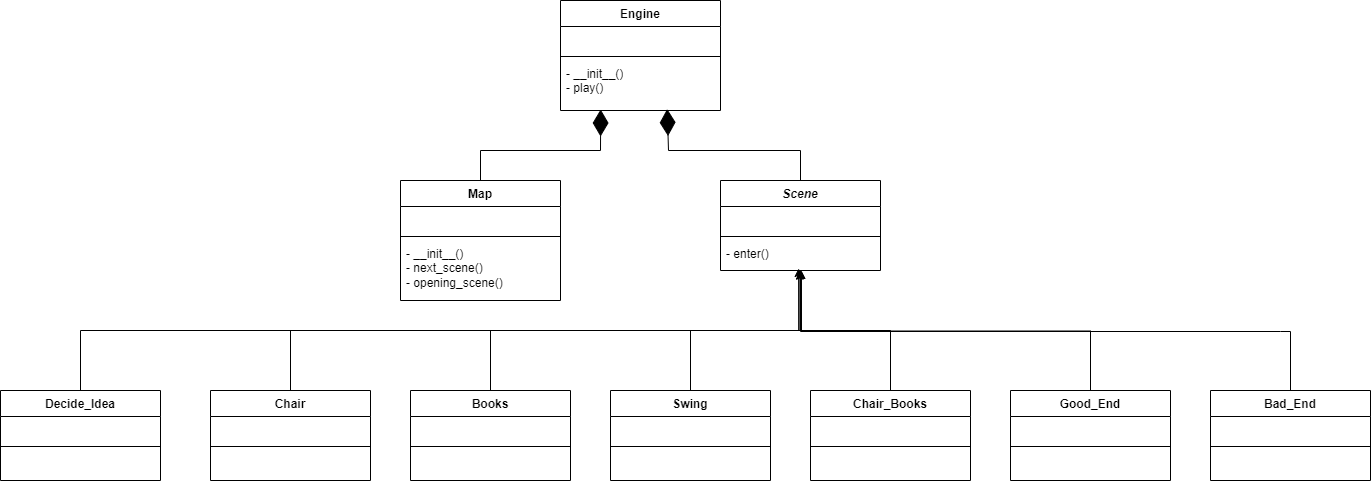

The diagram above was exported from draw.io. Its source (the exported page's mxGraphModel, read from the mxfile embedded in the PNG):
<mxGraphModel dx="2643" dy="923" grid="1" gridSize="10" guides="1" tooltips="1" connect="1" arrows="1" fold="1" page="1" pageScale="1" pageWidth="850" pageHeight="1100" math="0" shadow="0">
  <root>
    <mxCell id="0" />
    <mxCell id="1" parent="0" />
    <mxCell id="3jZ2_5sMPLDztxVWkTwY-1" value="Engine" style="swimlane;fontStyle=1;align=center;verticalAlign=top;childLayout=stackLayout;horizontal=1;startSize=26;horizontalStack=0;resizeParent=1;resizeParentMax=0;resizeLast=0;collapsible=1;marginBottom=0;whiteSpace=wrap;html=1;" parent="1" vertex="1">
      <mxGeometry x="500" y="60" width="160" height="110" as="geometry" />
    </mxCell>
    <mxCell id="3jZ2_5sMPLDztxVWkTwY-2" value="&amp;nbsp;" style="text;strokeColor=none;fillColor=none;align=left;verticalAlign=top;spacingLeft=4;spacingRight=4;overflow=hidden;rotatable=0;points=[[0,0.5],[1,0.5]];portConstraint=eastwest;whiteSpace=wrap;html=1;" parent="3jZ2_5sMPLDztxVWkTwY-1" vertex="1">
      <mxGeometry y="26" width="160" height="26" as="geometry" />
    </mxCell>
    <mxCell id="3jZ2_5sMPLDztxVWkTwY-3" value="" style="line;strokeWidth=1;fillColor=none;align=left;verticalAlign=middle;spacingTop=-1;spacingLeft=3;spacingRight=3;rotatable=0;labelPosition=right;points=[];portConstraint=eastwest;strokeColor=inherit;" parent="3jZ2_5sMPLDztxVWkTwY-1" vertex="1">
      <mxGeometry y="52" width="160" height="8" as="geometry" />
    </mxCell>
    <mxCell id="3jZ2_5sMPLDztxVWkTwY-4" value="- __init__()&lt;br&gt;- play()" style="text;strokeColor=none;fillColor=none;align=left;verticalAlign=top;spacingLeft=4;spacingRight=4;overflow=hidden;rotatable=0;points=[[0,0.5],[1,0.5]];portConstraint=eastwest;whiteSpace=wrap;html=1;" parent="3jZ2_5sMPLDztxVWkTwY-1" vertex="1">
      <mxGeometry y="60" width="160" height="50" as="geometry" />
    </mxCell>
    <mxCell id="3jZ2_5sMPLDztxVWkTwY-6" value="&lt;i&gt;Scene&lt;/i&gt;" style="swimlane;fontStyle=1;align=center;verticalAlign=top;childLayout=stackLayout;horizontal=1;startSize=26;horizontalStack=0;resizeParent=1;resizeParentMax=0;resizeLast=0;collapsible=1;marginBottom=0;whiteSpace=wrap;html=1;" parent="1" vertex="1">
      <mxGeometry x="660" y="240" width="160" height="90" as="geometry" />
    </mxCell>
    <mxCell id="3jZ2_5sMPLDztxVWkTwY-7" value="&amp;nbsp;" style="text;strokeColor=none;fillColor=none;align=left;verticalAlign=top;spacingLeft=4;spacingRight=4;overflow=hidden;rotatable=0;points=[[0,0.5],[1,0.5]];portConstraint=eastwest;whiteSpace=wrap;html=1;" parent="3jZ2_5sMPLDztxVWkTwY-6" vertex="1">
      <mxGeometry y="26" width="160" height="26" as="geometry" />
    </mxCell>
    <mxCell id="3jZ2_5sMPLDztxVWkTwY-8" value="" style="line;strokeWidth=1;fillColor=none;align=left;verticalAlign=middle;spacingTop=-1;spacingLeft=3;spacingRight=3;rotatable=0;labelPosition=right;points=[];portConstraint=eastwest;strokeColor=inherit;" parent="3jZ2_5sMPLDztxVWkTwY-6" vertex="1">
      <mxGeometry y="52" width="160" height="8" as="geometry" />
    </mxCell>
    <mxCell id="3jZ2_5sMPLDztxVWkTwY-9" value="- enter()" style="text;strokeColor=none;fillColor=none;align=left;verticalAlign=top;spacingLeft=4;spacingRight=4;overflow=hidden;rotatable=0;points=[[0,0.5],[1,0.5]];portConstraint=eastwest;whiteSpace=wrap;html=1;" parent="3jZ2_5sMPLDztxVWkTwY-6" vertex="1">
      <mxGeometry y="60" width="160" height="30" as="geometry" />
    </mxCell>
    <mxCell id="3jZ2_5sMPLDztxVWkTwY-11" value="" style="endArrow=diamondThin;endFill=1;endSize=24;html=1;rounded=0;entryX=0.667;entryY=0.971;entryDx=0;entryDy=0;exitX=0.5;exitY=0;exitDx=0;exitDy=0;entryPerimeter=0;" parent="1" source="3jZ2_5sMPLDztxVWkTwY-6" target="3jZ2_5sMPLDztxVWkTwY-4" edge="1">
      <mxGeometry width="160" relative="1" as="geometry">
        <mxPoint x="760" y="115" as="sourcePoint" />
        <mxPoint x="730" y="210" as="targetPoint" />
        <Array as="points">
          <mxPoint x="740" y="210" />
          <mxPoint x="608" y="210" />
        </Array>
      </mxGeometry>
    </mxCell>
    <mxCell id="3jZ2_5sMPLDztxVWkTwY-12" value="Map" style="swimlane;fontStyle=1;align=center;verticalAlign=top;childLayout=stackLayout;horizontal=1;startSize=26;horizontalStack=0;resizeParent=1;resizeParentMax=0;resizeLast=0;collapsible=1;marginBottom=0;whiteSpace=wrap;html=1;" parent="1" vertex="1">
      <mxGeometry x="340" y="240" width="160" height="120" as="geometry">
        <mxRectangle x="80" y="40" width="60" height="30" as="alternateBounds" />
      </mxGeometry>
    </mxCell>
    <mxCell id="3jZ2_5sMPLDztxVWkTwY-13" value="&amp;nbsp;" style="text;strokeColor=none;fillColor=none;align=left;verticalAlign=top;spacingLeft=4;spacingRight=4;overflow=hidden;rotatable=0;points=[[0,0.5],[1,0.5]];portConstraint=eastwest;whiteSpace=wrap;html=1;" parent="3jZ2_5sMPLDztxVWkTwY-12" vertex="1">
      <mxGeometry y="26" width="160" height="26" as="geometry" />
    </mxCell>
    <mxCell id="3jZ2_5sMPLDztxVWkTwY-14" value="" style="line;strokeWidth=1;fillColor=none;align=left;verticalAlign=middle;spacingTop=-1;spacingLeft=3;spacingRight=3;rotatable=0;labelPosition=right;points=[];portConstraint=eastwest;strokeColor=inherit;" parent="3jZ2_5sMPLDztxVWkTwY-12" vertex="1">
      <mxGeometry y="52" width="160" height="8" as="geometry" />
    </mxCell>
    <mxCell id="3jZ2_5sMPLDztxVWkTwY-15" value="- __init__()&lt;br&gt;- next_scene()&lt;br&gt;- opening_scene()" style="text;strokeColor=none;fillColor=none;align=left;verticalAlign=top;spacingLeft=4;spacingRight=4;overflow=hidden;rotatable=0;points=[[0,0.5],[1,0.5]];portConstraint=eastwest;whiteSpace=wrap;html=1;" parent="3jZ2_5sMPLDztxVWkTwY-12" vertex="1">
      <mxGeometry y="60" width="160" height="60" as="geometry" />
    </mxCell>
    <mxCell id="3jZ2_5sMPLDztxVWkTwY-16" value="" style="endArrow=diamondThin;endFill=1;endSize=24;html=1;rounded=0;entryX=0.251;entryY=0.98;entryDx=0;entryDy=0;exitX=0.5;exitY=0;exitDx=0;exitDy=0;entryPerimeter=0;" parent="1" source="3jZ2_5sMPLDztxVWkTwY-12" target="3jZ2_5sMPLDztxVWkTwY-4" edge="1">
      <mxGeometry width="160" relative="1" as="geometry">
        <mxPoint x="777" y="125" as="sourcePoint" />
        <mxPoint x="670" y="125" as="targetPoint" />
        <Array as="points">
          <mxPoint x="420" y="210" />
          <mxPoint x="540" y="210" />
        </Array>
      </mxGeometry>
    </mxCell>
    <mxCell id="3jZ2_5sMPLDztxVWkTwY-17" value="Books" style="swimlane;fontStyle=1;align=center;verticalAlign=top;childLayout=stackLayout;horizontal=1;startSize=26;horizontalStack=0;resizeParent=1;resizeParentMax=0;resizeLast=0;collapsible=1;marginBottom=0;whiteSpace=wrap;html=1;" parent="1" vertex="1">
      <mxGeometry x="350" y="450" width="160" height="90" as="geometry" />
    </mxCell>
    <mxCell id="3jZ2_5sMPLDztxVWkTwY-18" value="&amp;nbsp;" style="text;strokeColor=none;fillColor=none;align=left;verticalAlign=top;spacingLeft=4;spacingRight=4;overflow=hidden;rotatable=0;points=[[0,0.5],[1,0.5]];portConstraint=eastwest;whiteSpace=wrap;html=1;" parent="3jZ2_5sMPLDztxVWkTwY-17" vertex="1">
      <mxGeometry y="26" width="160" height="26" as="geometry" />
    </mxCell>
    <mxCell id="3jZ2_5sMPLDztxVWkTwY-19" value="" style="line;strokeWidth=1;fillColor=none;align=left;verticalAlign=middle;spacingTop=-1;spacingLeft=3;spacingRight=3;rotatable=0;labelPosition=right;points=[];portConstraint=eastwest;strokeColor=inherit;" parent="3jZ2_5sMPLDztxVWkTwY-17" vertex="1">
      <mxGeometry y="52" width="160" height="8" as="geometry" />
    </mxCell>
    <mxCell id="3jZ2_5sMPLDztxVWkTwY-20" value="&amp;nbsp;" style="text;strokeColor=none;fillColor=none;align=left;verticalAlign=top;spacingLeft=4;spacingRight=4;overflow=hidden;rotatable=0;points=[[0,0.5],[1,0.5]];portConstraint=eastwest;whiteSpace=wrap;html=1;" parent="3jZ2_5sMPLDztxVWkTwY-17" vertex="1">
      <mxGeometry y="60" width="160" height="30" as="geometry" />
    </mxCell>
    <mxCell id="3jZ2_5sMPLDztxVWkTwY-23" style="edgeStyle=orthogonalEdgeStyle;rounded=0;orthogonalLoop=1;jettySize=auto;html=1;exitX=0.5;exitY=0;exitDx=0;exitDy=0;entryX=0.496;entryY=1.022;entryDx=0;entryDy=0;entryPerimeter=0;" parent="1" source="3jZ2_5sMPLDztxVWkTwY-17" target="3jZ2_5sMPLDztxVWkTwY-9" edge="1">
      <mxGeometry relative="1" as="geometry" />
    </mxCell>
    <mxCell id="3jZ2_5sMPLDztxVWkTwY-25" value="Chair" style="swimlane;fontStyle=1;align=center;verticalAlign=top;childLayout=stackLayout;horizontal=1;startSize=26;horizontalStack=0;resizeParent=1;resizeParentMax=0;resizeLast=0;collapsible=1;marginBottom=0;whiteSpace=wrap;html=1;" parent="1" vertex="1">
      <mxGeometry x="150" y="450" width="160" height="90" as="geometry" />
    </mxCell>
    <mxCell id="3jZ2_5sMPLDztxVWkTwY-26" value="&amp;nbsp;" style="text;strokeColor=none;fillColor=none;align=left;verticalAlign=top;spacingLeft=4;spacingRight=4;overflow=hidden;rotatable=0;points=[[0,0.5],[1,0.5]];portConstraint=eastwest;whiteSpace=wrap;html=1;" parent="3jZ2_5sMPLDztxVWkTwY-25" vertex="1">
      <mxGeometry y="26" width="160" height="26" as="geometry" />
    </mxCell>
    <mxCell id="3jZ2_5sMPLDztxVWkTwY-27" value="" style="line;strokeWidth=1;fillColor=none;align=left;verticalAlign=middle;spacingTop=-1;spacingLeft=3;spacingRight=3;rotatable=0;labelPosition=right;points=[];portConstraint=eastwest;strokeColor=inherit;" parent="3jZ2_5sMPLDztxVWkTwY-25" vertex="1">
      <mxGeometry y="52" width="160" height="8" as="geometry" />
    </mxCell>
    <mxCell id="3jZ2_5sMPLDztxVWkTwY-28" value="&amp;nbsp;" style="text;strokeColor=none;fillColor=none;align=left;verticalAlign=top;spacingLeft=4;spacingRight=4;overflow=hidden;rotatable=0;points=[[0,0.5],[1,0.5]];portConstraint=eastwest;whiteSpace=wrap;html=1;" parent="3jZ2_5sMPLDztxVWkTwY-25" vertex="1">
      <mxGeometry y="60" width="160" height="30" as="geometry" />
    </mxCell>
    <mxCell id="3jZ2_5sMPLDztxVWkTwY-29" style="edgeStyle=orthogonalEdgeStyle;rounded=0;orthogonalLoop=1;jettySize=auto;html=1;exitX=0.5;exitY=0;exitDx=0;exitDy=0;entryX=0.501;entryY=0.994;entryDx=0;entryDy=0;entryPerimeter=0;" parent="1" source="3jZ2_5sMPLDztxVWkTwY-25" target="3jZ2_5sMPLDztxVWkTwY-9" edge="1">
      <mxGeometry relative="1" as="geometry" />
    </mxCell>
    <mxCell id="3jZ2_5sMPLDztxVWkTwY-30" value="Swing" style="swimlane;fontStyle=1;align=center;verticalAlign=top;childLayout=stackLayout;horizontal=1;startSize=26;horizontalStack=0;resizeParent=1;resizeParentMax=0;resizeLast=0;collapsible=1;marginBottom=0;whiteSpace=wrap;html=1;" parent="1" vertex="1">
      <mxGeometry x="550" y="450" width="160" height="90" as="geometry" />
    </mxCell>
    <mxCell id="3jZ2_5sMPLDztxVWkTwY-31" value="&amp;nbsp;" style="text;strokeColor=none;fillColor=none;align=left;verticalAlign=top;spacingLeft=4;spacingRight=4;overflow=hidden;rotatable=0;points=[[0,0.5],[1,0.5]];portConstraint=eastwest;whiteSpace=wrap;html=1;" parent="3jZ2_5sMPLDztxVWkTwY-30" vertex="1">
      <mxGeometry y="26" width="160" height="26" as="geometry" />
    </mxCell>
    <mxCell id="3jZ2_5sMPLDztxVWkTwY-32" value="" style="line;strokeWidth=1;fillColor=none;align=left;verticalAlign=middle;spacingTop=-1;spacingLeft=3;spacingRight=3;rotatable=0;labelPosition=right;points=[];portConstraint=eastwest;strokeColor=inherit;" parent="3jZ2_5sMPLDztxVWkTwY-30" vertex="1">
      <mxGeometry y="52" width="160" height="8" as="geometry" />
    </mxCell>
    <mxCell id="3jZ2_5sMPLDztxVWkTwY-33" value="&amp;nbsp;" style="text;strokeColor=none;fillColor=none;align=left;verticalAlign=top;spacingLeft=4;spacingRight=4;overflow=hidden;rotatable=0;points=[[0,0.5],[1,0.5]];portConstraint=eastwest;whiteSpace=wrap;html=1;" parent="3jZ2_5sMPLDztxVWkTwY-30" vertex="1">
      <mxGeometry y="60" width="160" height="30" as="geometry" />
    </mxCell>
    <mxCell id="3jZ2_5sMPLDztxVWkTwY-34" style="edgeStyle=orthogonalEdgeStyle;rounded=0;orthogonalLoop=1;jettySize=auto;html=1;exitX=0.5;exitY=0;exitDx=0;exitDy=0;entryX=0.506;entryY=1;entryDx=0;entryDy=0;entryPerimeter=0;" parent="1" source="3jZ2_5sMPLDztxVWkTwY-30" target="3jZ2_5sMPLDztxVWkTwY-9" edge="1">
      <mxGeometry relative="1" as="geometry" />
    </mxCell>
    <mxCell id="abVxcRY1bae439OeD1Qm-1" value="Good_End" style="swimlane;fontStyle=1;align=center;verticalAlign=top;childLayout=stackLayout;horizontal=1;startSize=26;horizontalStack=0;resizeParent=1;resizeParentMax=0;resizeLast=0;collapsible=1;marginBottom=0;whiteSpace=wrap;html=1;" parent="1" vertex="1">
      <mxGeometry x="950" y="450" width="160" height="90" as="geometry" />
    </mxCell>
    <mxCell id="abVxcRY1bae439OeD1Qm-2" value="&amp;nbsp;" style="text;strokeColor=none;fillColor=none;align=left;verticalAlign=top;spacingLeft=4;spacingRight=4;overflow=hidden;rotatable=0;points=[[0,0.5],[1,0.5]];portConstraint=eastwest;whiteSpace=wrap;html=1;" parent="abVxcRY1bae439OeD1Qm-1" vertex="1">
      <mxGeometry y="26" width="160" height="26" as="geometry" />
    </mxCell>
    <mxCell id="abVxcRY1bae439OeD1Qm-3" value="" style="line;strokeWidth=1;fillColor=none;align=left;verticalAlign=middle;spacingTop=-1;spacingLeft=3;spacingRight=3;rotatable=0;labelPosition=right;points=[];portConstraint=eastwest;strokeColor=inherit;" parent="abVxcRY1bae439OeD1Qm-1" vertex="1">
      <mxGeometry y="52" width="160" height="8" as="geometry" />
    </mxCell>
    <mxCell id="abVxcRY1bae439OeD1Qm-4" value="&amp;nbsp;" style="text;strokeColor=none;fillColor=none;align=left;verticalAlign=top;spacingLeft=4;spacingRight=4;overflow=hidden;rotatable=0;points=[[0,0.5],[1,0.5]];portConstraint=eastwest;whiteSpace=wrap;html=1;" parent="abVxcRY1bae439OeD1Qm-1" vertex="1">
      <mxGeometry y="60" width="160" height="30" as="geometry" />
    </mxCell>
    <mxCell id="abVxcRY1bae439OeD1Qm-5" style="edgeStyle=orthogonalEdgeStyle;rounded=0;orthogonalLoop=1;jettySize=auto;html=1;exitX=0.5;exitY=0;exitDx=0;exitDy=0;" parent="1" source="abVxcRY1bae439OeD1Qm-1" edge="1">
      <mxGeometry relative="1" as="geometry">
        <mxPoint x="740" y="330" as="targetPoint" />
      </mxGeometry>
    </mxCell>
    <mxCell id="abVxcRY1bae439OeD1Qm-6" value="Bad_End" style="swimlane;fontStyle=1;align=center;verticalAlign=top;childLayout=stackLayout;horizontal=1;startSize=26;horizontalStack=0;resizeParent=1;resizeParentMax=0;resizeLast=0;collapsible=1;marginBottom=0;whiteSpace=wrap;html=1;" parent="1" vertex="1">
      <mxGeometry x="1150" y="450" width="160" height="90" as="geometry" />
    </mxCell>
    <mxCell id="abVxcRY1bae439OeD1Qm-7" value="&amp;nbsp;" style="text;strokeColor=none;fillColor=none;align=left;verticalAlign=top;spacingLeft=4;spacingRight=4;overflow=hidden;rotatable=0;points=[[0,0.5],[1,0.5]];portConstraint=eastwest;whiteSpace=wrap;html=1;" parent="abVxcRY1bae439OeD1Qm-6" vertex="1">
      <mxGeometry y="26" width="160" height="26" as="geometry" />
    </mxCell>
    <mxCell id="abVxcRY1bae439OeD1Qm-8" value="" style="line;strokeWidth=1;fillColor=none;align=left;verticalAlign=middle;spacingTop=-1;spacingLeft=3;spacingRight=3;rotatable=0;labelPosition=right;points=[];portConstraint=eastwest;strokeColor=inherit;" parent="abVxcRY1bae439OeD1Qm-6" vertex="1">
      <mxGeometry y="52" width="160" height="8" as="geometry" />
    </mxCell>
    <mxCell id="abVxcRY1bae439OeD1Qm-9" value="&amp;nbsp;" style="text;strokeColor=none;fillColor=none;align=left;verticalAlign=top;spacingLeft=4;spacingRight=4;overflow=hidden;rotatable=0;points=[[0,0.5],[1,0.5]];portConstraint=eastwest;whiteSpace=wrap;html=1;" parent="abVxcRY1bae439OeD1Qm-6" vertex="1">
      <mxGeometry y="60" width="160" height="30" as="geometry" />
    </mxCell>
    <mxCell id="abVxcRY1bae439OeD1Qm-10" style="edgeStyle=orthogonalEdgeStyle;rounded=0;orthogonalLoop=1;jettySize=auto;html=1;exitX=0.5;exitY=0;exitDx=0;exitDy=0;" parent="1" source="abVxcRY1bae439OeD1Qm-6" edge="1">
      <mxGeometry relative="1" as="geometry">
        <mxPoint x="740" y="330" as="targetPoint" />
        <Array as="points">
          <mxPoint x="1220" y="391" />
          <mxPoint x="740" y="391" />
          <mxPoint x="740" y="330" />
        </Array>
      </mxGeometry>
    </mxCell>
    <mxCell id="abVxcRY1bae439OeD1Qm-11" value="Decide_Idea" style="swimlane;fontStyle=1;align=center;verticalAlign=top;childLayout=stackLayout;horizontal=1;startSize=26;horizontalStack=0;resizeParent=1;resizeParentMax=0;resizeLast=0;collapsible=1;marginBottom=0;whiteSpace=wrap;html=1;" parent="1" vertex="1">
      <mxGeometry x="-60" y="450" width="160" height="90" as="geometry" />
    </mxCell>
    <mxCell id="abVxcRY1bae439OeD1Qm-12" value="&amp;nbsp;" style="text;strokeColor=none;fillColor=none;align=left;verticalAlign=top;spacingLeft=4;spacingRight=4;overflow=hidden;rotatable=0;points=[[0,0.5],[1,0.5]];portConstraint=eastwest;whiteSpace=wrap;html=1;" parent="abVxcRY1bae439OeD1Qm-11" vertex="1">
      <mxGeometry y="26" width="160" height="26" as="geometry" />
    </mxCell>
    <mxCell id="abVxcRY1bae439OeD1Qm-13" value="" style="line;strokeWidth=1;fillColor=none;align=left;verticalAlign=middle;spacingTop=-1;spacingLeft=3;spacingRight=3;rotatable=0;labelPosition=right;points=[];portConstraint=eastwest;strokeColor=inherit;" parent="abVxcRY1bae439OeD1Qm-11" vertex="1">
      <mxGeometry y="52" width="160" height="8" as="geometry" />
    </mxCell>
    <mxCell id="abVxcRY1bae439OeD1Qm-14" value="&amp;nbsp;" style="text;strokeColor=none;fillColor=none;align=left;verticalAlign=top;spacingLeft=4;spacingRight=4;overflow=hidden;rotatable=0;points=[[0,0.5],[1,0.5]];portConstraint=eastwest;whiteSpace=wrap;html=1;" parent="abVxcRY1bae439OeD1Qm-11" vertex="1">
      <mxGeometry y="60" width="160" height="30" as="geometry" />
    </mxCell>
    <mxCell id="abVxcRY1bae439OeD1Qm-16" style="edgeStyle=orthogonalEdgeStyle;rounded=0;orthogonalLoop=1;jettySize=auto;html=1;exitX=0.5;exitY=0;exitDx=0;exitDy=0;entryX=0.501;entryY=1;entryDx=0;entryDy=0;entryPerimeter=0;" parent="1" source="abVxcRY1bae439OeD1Qm-11" target="3jZ2_5sMPLDztxVWkTwY-9" edge="1">
      <mxGeometry relative="1" as="geometry" />
    </mxCell>
    <mxCell id="OEo5cWEjxp_XVVqy_eMe-1" value="Chair_Books" style="swimlane;fontStyle=1;align=center;verticalAlign=top;childLayout=stackLayout;horizontal=1;startSize=26;horizontalStack=0;resizeParent=1;resizeParentMax=0;resizeLast=0;collapsible=1;marginBottom=0;whiteSpace=wrap;html=1;" vertex="1" parent="1">
      <mxGeometry x="750" y="450" width="160" height="90" as="geometry" />
    </mxCell>
    <mxCell id="OEo5cWEjxp_XVVqy_eMe-2" value="&amp;nbsp;" style="text;strokeColor=none;fillColor=none;align=left;verticalAlign=top;spacingLeft=4;spacingRight=4;overflow=hidden;rotatable=0;points=[[0,0.5],[1,0.5]];portConstraint=eastwest;whiteSpace=wrap;html=1;" vertex="1" parent="OEo5cWEjxp_XVVqy_eMe-1">
      <mxGeometry y="26" width="160" height="26" as="geometry" />
    </mxCell>
    <mxCell id="OEo5cWEjxp_XVVqy_eMe-3" value="" style="line;strokeWidth=1;fillColor=none;align=left;verticalAlign=middle;spacingTop=-1;spacingLeft=3;spacingRight=3;rotatable=0;labelPosition=right;points=[];portConstraint=eastwest;strokeColor=inherit;" vertex="1" parent="OEo5cWEjxp_XVVqy_eMe-1">
      <mxGeometry y="52" width="160" height="8" as="geometry" />
    </mxCell>
    <mxCell id="OEo5cWEjxp_XVVqy_eMe-4" value="&amp;nbsp;" style="text;strokeColor=none;fillColor=none;align=left;verticalAlign=top;spacingLeft=4;spacingRight=4;overflow=hidden;rotatable=0;points=[[0,0.5],[1,0.5]];portConstraint=eastwest;whiteSpace=wrap;html=1;" vertex="1" parent="OEo5cWEjxp_XVVqy_eMe-1">
      <mxGeometry y="60" width="160" height="30" as="geometry" />
    </mxCell>
    <mxCell id="OEo5cWEjxp_XVVqy_eMe-5" style="edgeStyle=orthogonalEdgeStyle;rounded=0;orthogonalLoop=1;jettySize=auto;html=1;exitX=0.5;exitY=0;exitDx=0;exitDy=0;entryX=0.488;entryY=0.933;entryDx=0;entryDy=0;entryPerimeter=0;" edge="1" source="OEo5cWEjxp_XVVqy_eMe-1" parent="1" target="3jZ2_5sMPLDztxVWkTwY-9">
      <mxGeometry relative="1" as="geometry">
        <mxPoint x="941" y="330" as="targetPoint" />
        <Array as="points">
          <mxPoint x="830" y="390" />
          <mxPoint x="738" y="390" />
        </Array>
      </mxGeometry>
    </mxCell>
  </root>
</mxGraphModel>